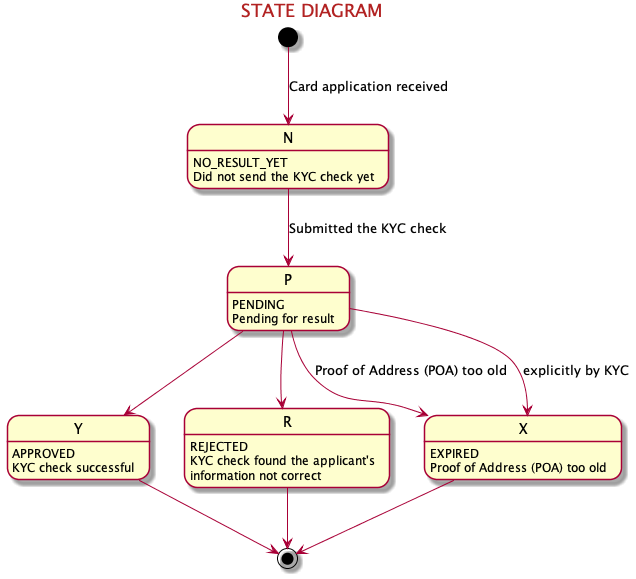

The diagram above was rendered by PlantUML. Its source (embedded in the PNG):
@startuml

skinparam TitleFontColor FireBrick
title STATE DIAGRAM

P: PENDING
P: Pending for result

N: NO_RESULT_YET
N: Did not send the KYC check yet 

Y: APPROVED
Y: KYC check successful

R: REJECTED
R: KYC check found the applicant's
R: information not correct 

X: EXPIRED
X: Proof of Address (POA) too old 

[*] --> N : Card application received
N --> P : Submitted the KYC check
P --> Y
P --> R
P --> X : Proof of Address (POA) too old
P --> X : explicitly by KYC
Y --> [*]
R --> [*]
X --> [*]
@enduml